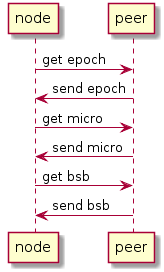

The diagram above was rendered by PlantUML. Its source (embedded in the PNG):
@startuml
node->peer: get epoch
peer->node: send epoch
node->peer: get micro
peer->node: send micro
node->peer: get bsb
peer->node: send bsb
@enduml